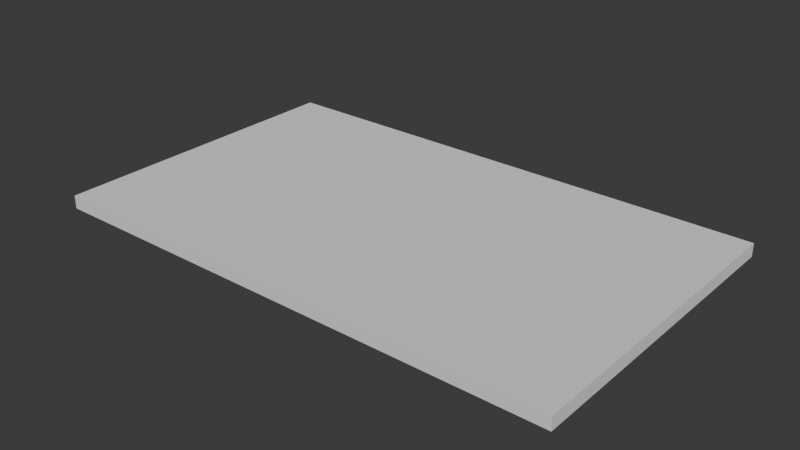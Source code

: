 # Source: CPM_CORNERNOTCH.blend  (saved by Blender 4.2.66; exported with 4.5.12 LTS)
import bpy
from mathutils import Matrix  # noqa: F401  (used for matrix-valued properties, if any)

bpy.ops.wm.read_factory_settings(use_empty=True)
scene = bpy.context.scene
scene.name = 'Scene'

# ---- collections
col_collection = bpy.data.collections.new('Collection'); scene.collection.children.link(col_collection)

# ---- node groups
ng_geonodemvcutpart = bpy.data.node_groups.new('GeoNodeMVCutPart', 'GeometryNodeTree')
_s = ng_geonodemvcutpart.interface.new_socket(name='Geometry', in_out='OUTPUT', socket_type='NodeSocketGeometry')
_s = ng_geonodemvcutpart.interface.new_socket(name='Geometry', in_out='INPUT', socket_type='NodeSocketGeometry')
_s = ng_geonodemvcutpart.interface.new_socket(name='Length', in_out='INPUT', socket_type='NodeSocketFloat')
_s.subtype = 'DISTANCE'
_s = ng_geonodemvcutpart.interface.new_socket(name='Width', in_out='INPUT', socket_type='NodeSocketFloat')
_s.subtype = 'DISTANCE'
_s = ng_geonodemvcutpart.interface.new_socket(name='Thickness', in_out='INPUT', socket_type='NodeSocketFloat')
_s.subtype = 'DISTANCE'
_s = ng_geonodemvcutpart.interface.new_socket(name='Mirror X', in_out='INPUT', socket_type='NodeSocketBool')
_s = ng_geonodemvcutpart.interface.new_socket(name='Mirror Y', in_out='INPUT', socket_type='NodeSocketBool')
_s = ng_geonodemvcutpart.interface.new_socket(name='Mirror Z', in_out='INPUT', socket_type='NodeSocketBool')
_s = ng_geonodemvcutpart.interface.new_socket(name='Top Surface', in_out='INPUT', socket_type='NodeSocketMaterial')
_s = ng_geonodemvcutpart.interface.new_socket(name='Bottom Surface', in_out='INPUT', socket_type='NodeSocketMaterial')
_s = ng_geonodemvcutpart.interface.new_socket(name='Edge W1', in_out='INPUT', socket_type='NodeSocketMaterial')
_s = ng_geonodemvcutpart.interface.new_socket(name='Edge W2', in_out='INPUT', socket_type='NodeSocketMaterial')
_s = ng_geonodemvcutpart.interface.new_socket(name='Edge L1', in_out='INPUT', socket_type='NodeSocketMaterial')
_s = ng_geonodemvcutpart.interface.new_socket(name='Edge L2', in_out='INPUT', socket_type='NodeSocketMaterial')
ng_geonodemvcutpart.is_modifier = True
_N = ng_geonodemvcutpart.nodes; _L = ng_geonodemvcutpart.links
n0 = _N.new('NodeGroupOutput'); n0.name = 'Group Output'; n0.location = (1993, -12)
n1 = _N.new('GeometryNodeTransform'); n1.name = 'Transform Geometry.001'; n1.location = (1784, -11)
n2 = _N.new('GeometryNodeSetMaterial'); n2.name = 'Set Material'; n2.location = (609, 485)
n3 = _N.new('GeometryNodeSetMaterial'); n3.name = 'Set Material.001'; n3.location = (783, 401)
n4 = _N.new('GeometryNodeSetMaterial'); n4.name = 'Set Material.002'; n4.location = (960, 318)
n5 = _N.new('GeometryNodeSetMaterial'); n5.name = 'Set Material.003'; n5.location = (1155, 223)
n6 = _N.new('GeometryNodeSetMaterial'); n6.name = 'Set Material.004'; n6.location = (1344, 142)
n7 = _N.new('GeometryNodeSetMaterial'); n7.name = 'Set Material.005'; n7.location = (1531, 56)
n8 = _N.new('NodeGroupInput'); n8.name = 'Group Input.001'; n8.location = (-446, 453)
n9 = _N.new('GeometryNodeInputNormal'); n9.name = 'Normal'; n9.location = (-528, 600)
n9.legacy_corner_normals = True
n10 = _N.new('ShaderNodeSeparateXYZ'); n10.name = 'Separate XYZ'; n10.location = (-304, 641)
n11 = _N.new('FunctionNodeCompare'); n11.name = 'Compare.001'; n11.location = (39, 525)
n11.label = 'TOP FACE'
n11.hide = True
n11.operation = 'EQUAL'
n11.inputs[1].default_value = 1.0
n11.inputs[6].default_value = (0.0, 0.0, 0.0, 0.0)
n11.inputs[7].default_value = (0.0, 0.0, 0.0, 0.0)
n12 = _N.new('FunctionNodeCompare'); n12.name = 'Compare.002'; n12.location = (39, 477)
n12.label = 'BOTTOM FACE'
n12.hide = True
n12.operation = 'EQUAL'
n12.inputs[1].default_value = -1.0
n12.inputs[6].default_value = (0.0, 0.0, 0.0, 0.0)
n12.inputs[7].default_value = (0.0, 0.0, 0.0, 0.0)
n13 = _N.new('FunctionNodeCompare'); n13.name = 'Compare.003'; n13.location = (39, 709)
n13.label = 'W1'
n13.hide = True
n13.operation = 'EQUAL'
n13.inputs[1].default_value = -1.0
n13.inputs[6].default_value = (0.0, 0.0, 0.0, 0.0)
n13.inputs[7].default_value = (0.0, 0.0, 0.0, 0.0)
n14 = _N.new('FunctionNodeCompare'); n14.name = 'Compare.004'; n14.location = (39, 661)
n14.label = 'W2'
n14.hide = True
n14.operation = 'EQUAL'
n14.inputs[1].default_value = 1.0
n14.inputs[6].default_value = (0.0, 0.0, 0.0, 0.0)
n14.inputs[7].default_value = (0.0, 0.0, 0.0, 0.0)
n15 = _N.new('FunctionNodeCompare'); n15.name = 'Compare.005'; n15.location = (39, 613)
n15.label = 'L1'
n15.hide = True
n15.operation = 'EQUAL'
n15.inputs[1].default_value = -1.0
n15.inputs[6].default_value = (0.0, 0.0, 0.0, 0.0)
n15.inputs[7].default_value = (0.0, 0.0, 0.0, 0.0)
n16 = _N.new('ShaderNodeMath'); n16.name = 'Math'; n16.location = (-258, -282)
n16.hide = True
n16.operation = 'DIVIDE'
n16.inputs[1].default_value = 2.0
n17 = _N.new('ShaderNodeMath'); n17.name = 'Math.001'; n17.location = (-260, -328)
n17.hide = True
n17.operation = 'DIVIDE'
n17.inputs[1].default_value = 2.0
n18 = _N.new('ShaderNodeMath'); n18.name = 'Math.002'; n18.location = (-261, -377)
n18.hide = True
n18.operation = 'DIVIDE'
n18.inputs[1].default_value = 2.0
n19 = _N.new('ShaderNodeCombineXYZ'); n19.name = 'Combine XYZ'; n19.location = (-319, -72)
n20 = _N.new('ShaderNodeCombineXYZ'); n20.name = 'Combine XYZ.001'; n20.location = (7, -282)
n21 = _N.new('NodeGroupInput'); n21.name = 'Group Input'; n21.location = (-654, -70)
n22 = _N.new('GeometryNodeStoreNamedAttribute'); n22.name = 'Store Named Attribute'; n22.location = (105, 25)
n22.data_type = 'FLOAT_VECTOR'
n22.domain = 'CORNER'
n22.inputs[2].default_value = 'uv_map'
n23 = _N.new('GeometryNodeMeshCube'); n23.name = 'Cube'; n23.location = (-105, -80)
n24 = _N.new('GeometryNodeTransform'); n24.name = 'Transform Geometry'; n24.location = (335, -45)
n25 = _N.new('FunctionNodeCompare'); n25.name = 'Compare.006'; n25.location = (39, 566)
n25.label = 'L2'
n25.hide = True
n25.operation = 'EQUAL'
n25.inputs[1].default_value = 1.0
n25.inputs[6].default_value = (0.0, 0.0, 0.0, 0.0)
n25.inputs[7].default_value = (0.0, 0.0, 0.0, 0.0)
n26 = _N.new('ShaderNodeCombineXYZ'); n26.name = 'Combine XYZ.003'; n26.location = (220, -496)
n27 = _N.new('GeometryNodeSwitch'); n27.name = 'Switch.001'; n27.location = (-20, -500)
n27.hide = True
n27.input_type = 'FLOAT'
n27.inputs[1].default_value = 0.0
n28 = _N.new('GeometryNodeSwitch'); n28.name = 'Switch.002'; n28.location = (-25, -566)
n28.hide = True
n28.input_type = 'FLOAT'
n28.inputs[1].default_value = 0.0
n29 = _N.new('GeometryNodeSwitch'); n29.name = 'Switch.003'; n29.location = (-25, -626)
n29.hide = True
n29.input_type = 'FLOAT'
n29.inputs[1].default_value = 0.0
n30 = _N.new('ShaderNodeMath'); n30.name = 'Math.005'; n30.location = (-308, -536)
n30.hide = True
n30.operation = 'MULTIPLY'
n30.inputs[1].default_value = -1.0
n31 = _N.new('ShaderNodeMath'); n31.name = 'Math.006'; n31.location = (-311, -597)
n31.hide = True
n31.operation = 'MULTIPLY'
n31.inputs[1].default_value = -1.0
n32 = _N.new('ShaderNodeMath'); n32.name = 'Math.007'; n32.location = (-311, -655)
n32.hide = True
n32.operation = 'MULTIPLY'
n32.inputs[1].default_value = -1.0
_L.new(n21.outputs[1], n19.inputs[0])
_L.new(n21.outputs[2], n19.inputs[1])
_L.new(n21.outputs[3], n19.inputs[2])
_L.new(n19.outputs[0], n23.inputs[0])
_L.new(n22.outputs[0], n24.inputs[0])
_L.new(n21.outputs[1], n16.inputs[0])
_L.new(n16.outputs[0], n20.inputs[0])
_L.new(n20.outputs[0], n24.inputs[1])
_L.new(n21.outputs[2], n17.inputs[0])
_L.new(n17.outputs[0], n20.inputs[1])
_L.new(n21.outputs[3], n18.inputs[0])
_L.new(n18.outputs[0], n20.inputs[2])
_L.new(n9.outputs[0], n10.inputs[0])
_L.new(n8.outputs[7], n2.inputs[2])
_L.new(n23.outputs[0], n22.inputs[0])
_L.new(n23.outputs[1], n22.inputs[3])
_L.new(n24.outputs[0], n2.inputs[0])
_L.new(n11.outputs[0], n2.inputs[1])
_L.new(n10.outputs[2], n11.inputs[0])
_L.new(n10.outputs[2], n12.inputs[0])
_L.new(n2.outputs[0], n3.inputs[0])
_L.new(n12.outputs[0], n3.inputs[1])
_L.new(n8.outputs[8], n3.inputs[2])
_L.new(n8.outputs[9], n4.inputs[2])
_L.new(n3.outputs[0], n4.inputs[0])
_L.new(n7.outputs[0], n1.inputs[0])
_L.new(n13.outputs[0], n4.inputs[1])
_L.new(n10.outputs[0], n13.inputs[0])
_L.new(n10.outputs[0], n14.inputs[0])
_L.new(n4.outputs[0], n5.inputs[0])
_L.new(n8.outputs[10], n5.inputs[2])
_L.new(n14.outputs[0], n5.inputs[1])
_L.new(n5.outputs[0], n6.inputs[0])
_L.new(n10.outputs[1], n15.inputs[0])
_L.new(n10.outputs[1], n25.inputs[0])
_L.new(n15.outputs[0], n6.inputs[1])
_L.new(n6.outputs[0], n7.inputs[0])
_L.new(n25.outputs[0], n7.inputs[1])
_L.new(n8.outputs[11], n7.inputs[2])
_L.new(n8.outputs[12], n6.inputs[2])
_L.new(n26.outputs[0], n1.inputs[1])
_L.new(n27.outputs[0], n26.inputs[0])
_L.new(n28.outputs[0], n26.inputs[1])
_L.new(n29.outputs[0], n26.inputs[2])
_L.new(n30.outputs[0], n27.inputs[2])
_L.new(n31.outputs[0], n28.inputs[2])
_L.new(n32.outputs[0], n29.inputs[2])
_L.new(n1.outputs[0], n0.inputs[0])
_L.new(n21.outputs[1], n30.inputs[0])
_L.new(n21.outputs[2], n31.inputs[0])
_L.new(n21.outputs[3], n32.inputs[0])
_L.new(n21.outputs[4], n27.inputs[0])
_L.new(n21.outputs[5], n28.inputs[0])
_L.new(n21.outputs[6], n29.inputs[0])
n0.is_active_output = True
ng_cpm_cornernotch = bpy.data.node_groups.new('CPM_CORNERNOTCH', 'GeometryNodeTree')
_s = ng_cpm_cornernotch.interface.new_socket(name='Geometry', in_out='OUTPUT', socket_type='NodeSocketGeometry')
_s = ng_cpm_cornernotch.interface.new_socket(name='Geometry', in_out='INPUT', socket_type='NodeSocketGeometry')
_s = ng_cpm_cornernotch.interface.new_socket(name='X', in_out='INPUT', socket_type='NodeSocketFloat')
_s.subtype = 'DISTANCE'
_s = ng_cpm_cornernotch.interface.new_socket(name='Y', in_out='INPUT', socket_type='NodeSocketFloat')
_s.subtype = 'DISTANCE'
_s = ng_cpm_cornernotch.interface.new_socket(name='Route Depth', in_out='INPUT', socket_type='NodeSocketFloat')
_s.subtype = 'DISTANCE'
_s = ng_cpm_cornernotch.interface.new_socket(name='Flip X', in_out='INPUT', socket_type='NodeSocketBool')
_s = ng_cpm_cornernotch.interface.new_socket(name='Flip Y', in_out='INPUT', socket_type='NodeSocketBool')
_s = ng_cpm_cornernotch.interface.new_socket(name='Flip Z', in_out='INPUT', socket_type='NodeSocketBool')
_s = ng_cpm_cornernotch.interface.new_socket(name='Turn On', in_out='INPUT', socket_type='NodeSocketBool')
_s.default_value = True
_s = ng_cpm_cornernotch.interface.new_socket(name='Material', in_out='INPUT', socket_type='NodeSocketMaterial')
ng_cpm_cornernotch.is_modifier = True
_N = ng_cpm_cornernotch.nodes; _L = ng_cpm_cornernotch.links
n0 = _N.new('GeometryNodeMeshCube'); n0.name = 'Cube'; n0.location = (661, -62)
n1 = _N.new('ShaderNodeCombineXYZ'); n1.name = 'Combine XYZ.001'; n1.location = (211, -83)
n2 = _N.new('NodeGroupOutput'); n2.name = 'Group Output'; n2.location = (2720, -180)
n3 = _N.new('GeometryNodeMeshBoolean'); n3.name = 'Mesh Boolean'; n3.location = (317, -40)
n3.solver = 'EXACT'
n4 = _N.new('NodeFrame'); n4.name = 'Frame.001'; n4.location = (-560, 220)
n4.label = 'Create Boolean Cube'
n4.width = 1051
n5 = _N.new('NodeGroupInput'); n5.name = 'Group Input.002'; n5.location = (30, -40)
n6 = _N.new('NodeFrame'); n6.name = 'Frame'; n6.location = (1820, -160)
n6.label = 'BOOLEAN MESH'
n6.width = 487
n7 = _N.new('NodeGroupInput'); n7.name = 'Group Input.004'; n7.location = (30, -156)
n8 = _N.new('GeometryNodeTransform'); n8.name = 'Transform Geometry.001'; n8.location = (550, -40)
n9 = _N.new('ShaderNodeCombineXYZ'); n9.name = 'Combine XYZ.005'; n9.location = (290, -120)
n9.label = 'LOCATION'
n10 = _N.new('NodeGroupInput'); n10.name = 'Group Input.007'; n10.location = (-300, -460)
n11 = _N.new('NodeFrame'); n11.name = 'Frame.012'; n11.location = (60, -380)
n11.label = 'MX'
n11.width = 200
n12 = _N.new('NodeFrame'); n12.name = 'Frame.013'; n12.location = (60, -500)
n12.label = 'MY'
n12.width = 200
n13 = _N.new('NodeFrame'); n13.name = 'Frame.014'; n13.location = (60, -620)
n13.label = 'MZ'
n13.width = 200
n14 = _N.new('NodeFrame'); n14.name = 'Frame.015'; n14.location = (60, -740)
n14.label = 'LENGTH'
n14.width = 390
n15 = _N.new('NodeFrame'); n15.name = 'Frame.017'; n15.location = (60, -980)
n15.label = 'THICKNESS'
n15.width = 390
n16 = _N.new('GeometryNodeBoundBox'); n16.name = 'Bounding Box.004'; n16.location = (-300, -800)
n17 = _N.new('ShaderNodeSeparateXYZ'); n17.name = 'Separate XYZ.008'; n17.location = (-300, -940)
n17.label = 'MAX SIZE 0 & Length'
n17.width = 163
n17.hide = True
n18 = _N.new('ShaderNodeSeparateXYZ'); n18.name = 'Separate XYZ.009'; n18.location = (-300, -980)
n18.label = 'MIN SIZE 0 & -Length'
n18.width = 158
n18.hide = True
n19 = _N.new('FunctionNodeCompare'); n19.name = 'Compare'; n19.location = (30, -45)
n19.hide = True
n19.operation = 'LESS_EQUAL'
n20 = _N.new('FunctionNodeCompare'); n20.name = 'Compare.001'; n20.location = (30, -45)
n20.hide = True
n20.operation = 'LESS_EQUAL'
n21 = _N.new('FunctionNodeCompare'); n21.name = 'Compare.002'; n21.location = (30, -45)
n21.hide = True
n21.operation = 'LESS_EQUAL'
n22 = _N.new('ShaderNodeMath'); n22.name = 'Math.022'; n22.location = (30, -45)
n22.hide = True
n22.operation = 'ABSOLUTE'
n23 = _N.new('ShaderNodeMath'); n23.name = 'Math.024'; n23.location = (30, -45)
n23.hide = True
n23.operation = 'ABSOLUTE'
n24 = _N.new('NodeFrame'); n24.name = 'Frame.021'; n24.location = (60, -860)
n24.label = 'WIDTH'
n24.width = 390
n25 = _N.new('ShaderNodeMath'); n25.name = 'Math.025'; n25.location = (30, -45)
n25.hide = True
n25.operation = 'ABSOLUTE'
n26 = _N.new('GeometryNodeSwitch'); n26.name = 'Switch.011'; n26.location = (220, -45)
n26.hide = True
n26.input_type = 'FLOAT'
n27 = _N.new('GeometryNodeSwitch'); n27.name = 'Switch.014'; n27.location = (220, -45)
n27.hide = True
n27.input_type = 'FLOAT'
n28 = _N.new('GeometryNodeSwitch'); n28.name = 'Switch.015'; n28.location = (220, -45)
n28.hide = True
n28.input_type = 'FLOAT'
n29 = _N.new('GeometryNodeSwitch'); n29.name = 'Switch'; n29.location = (2460, -160)
n30 = _N.new('ShaderNodeVectorMath'); n30.name = 'Vector Math'; n30.location = (441, -117)
n30.operation = 'MULTIPLY'
n30.inputs[1].default_value = (2.0, 2.0, 2.0)
n31 = _N.new('GeometryNodeSwitch'); n31.name = 'Switch.001'; n31.location = (30, -160)
n31.hide = True
n31.input_type = 'FLOAT'
n31.inputs[1].default_value = 0.0
n32 = _N.new('GeometryNodeSwitch'); n32.name = 'Switch.002'; n32.location = (30, -220)
n32.hide = True
n32.input_type = 'FLOAT'
n32.inputs[1].default_value = 0.0
n33 = _N.new('GeometryNodeSwitch'); n33.name = 'Switch.003'; n33.location = (30, -280)
n33.hide = True
n33.input_type = 'FLOAT'
n33.inputs[1].default_value = 0.0
n34 = _N.new('GeometryNodeSetPosition'); n34.name = 'Set Position'; n34.location = (630, -40)
n35 = _N.new('GeometryNodeSwitch'); n35.name = 'Switch.004'; n35.location = (230, -180)
n35.hide = True
n35.input_type = 'FLOAT'
n35.inputs[1].default_value = 0.0
n36 = _N.new('ShaderNodeCombineXYZ'); n36.name = 'Combine XYZ'; n36.location = (430, -80)
n37 = _N.new('ShaderNodeMath'); n37.name = 'Math'; n37.location = (30, -220)
n37.hide = True
n37.operation = 'MULTIPLY'
n37.inputs[1].default_value = -1.0
n38 = _N.new('GeometryNodeSwitch'); n38.name = 'Switch.005'; n38.location = (230, -260)
n38.hide = True
n38.input_type = 'FLOAT'
n38.inputs[1].default_value = 0.0
n39 = _N.new('ShaderNodeMath'); n39.name = 'Math.001'; n39.location = (30, -300)
n39.hide = True
n39.operation = 'MULTIPLY'
n39.inputs[1].default_value = -1.0
n40 = _N.new('GeometryNodeSwitch'); n40.name = 'Switch.006'; n40.location = (230, -340)
n40.hide = True
n40.input_type = 'FLOAT'
n40.inputs[1].default_value = 0.0
n41 = _N.new('ShaderNodeMath'); n41.name = 'Math.002'; n41.location = (30, -380)
n41.hide = True
n41.operation = 'MULTIPLY'
n41.inputs[1].default_value = -1.0
n42 = _N.new('NodeFrame'); n42.name = 'Frame.002'; n42.location = (680, -160)
n42.label = 'FLIP'
n42.width = 720
n43 = _N.new('NodeFrame'); n43.name = 'Frame.003'; n43.location = (880, -570)
n43.label = 'MIRROR'
n43.width = 800
n44 = _N.new('GeometryNodeSetMaterial'); n44.name = 'Set Material'; n44.location = (881, -80)
n0.parent = n4
n1.parent = n4
n3.parent = n6
n5.parent = n4
n7.parent = n6
n8.parent = n42
n9.parent = n42
n19.parent = n11
n20.parent = n12
n21.parent = n13
n22.parent = n14
n23.parent = n15
n25.parent = n24
n26.parent = n14
n27.parent = n24
n28.parent = n15
n30.parent = n4
n31.parent = n42
n32.parent = n42
n33.parent = n42
n34.parent = n43
n35.parent = n43
n36.parent = n43
n37.parent = n43
n38.parent = n43
n39.parent = n43
n40.parent = n43
n41.parent = n43
n44.parent = n4
_L.new(n30.outputs[0], n0.inputs[0])
_L.new(n5.outputs[1], n1.inputs[0])
_L.new(n5.outputs[2], n1.inputs[1])
_L.new(n5.outputs[3], n1.inputs[2])
_L.new(n7.outputs[0], n3.inputs[0])
_L.new(n44.outputs[0], n8.inputs[0])
_L.new(n34.outputs[0], n3.inputs[1])
_L.new(n9.outputs[0], n8.inputs[1])
_L.new(n16.outputs[1], n18.inputs[0])
_L.new(n16.outputs[2], n17.inputs[0])
_L.new(n17.outputs[0], n19.inputs[0])
_L.new(n17.outputs[1], n20.inputs[0])
_L.new(n17.outputs[2], n21.inputs[0])
_L.new(n17.outputs[0], n26.inputs[1])
_L.new(n18.outputs[0], n22.inputs[0])
_L.new(n22.outputs[0], n26.inputs[2])
_L.new(n19.outputs[0], n26.inputs[0])
_L.new(n20.outputs[0], n27.inputs[0])
_L.new(n25.outputs[0], n27.inputs[2])
_L.new(n17.outputs[1], n27.inputs[1])
_L.new(n21.outputs[0], n28.inputs[0])
_L.new(n23.outputs[0], n28.inputs[2])
_L.new(n18.outputs[1], n25.inputs[0])
_L.new(n18.outputs[2], n23.inputs[0])
_L.new(n17.outputs[2], n28.inputs[1])
_L.new(n10.outputs[0], n16.inputs[0])
_L.new(n7.outputs[7], n29.inputs[0])
_L.new(n3.outputs[0], n29.inputs[2])
_L.new(n7.outputs[0], n29.inputs[1])
_L.new(n1.outputs[0], n30.inputs[0])
_L.new(n10.outputs[4], n31.inputs[0])
_L.new(n26.outputs[0], n31.inputs[2])
_L.new(n31.outputs[0], n9.inputs[0])
_L.new(n10.outputs[5], n32.inputs[0])
_L.new(n27.outputs[0], n32.inputs[2])
_L.new(n32.outputs[0], n9.inputs[1])
_L.new(n10.outputs[6], n33.inputs[0])
_L.new(n28.outputs[0], n33.inputs[2])
_L.new(n33.outputs[0], n9.inputs[2])
_L.new(n8.outputs[0], n34.inputs[0])
_L.new(n19.outputs[0], n35.inputs[0])
_L.new(n35.outputs[0], n36.inputs[0])
_L.new(n36.outputs[0], n34.inputs[3])
_L.new(n26.outputs[0], n37.inputs[0])
_L.new(n37.outputs[0], n35.inputs[2])
_L.new(n39.outputs[0], n38.inputs[2])
_L.new(n41.outputs[0], n40.inputs[2])
_L.new(n38.outputs[0], n36.inputs[1])
_L.new(n40.outputs[0], n36.inputs[2])
_L.new(n20.outputs[0], n38.inputs[0])
_L.new(n27.outputs[0], n39.inputs[0])
_L.new(n28.outputs[0], n41.inputs[0])
_L.new(n21.outputs[0], n40.inputs[0])
_L.new(n29.outputs[0], n2.inputs[0])
_L.new(n0.outputs[0], n44.inputs[0])
_L.new(n10.outputs[8], n44.inputs[2])
n2.is_active_output = True

# ---- world
world_world = bpy.data.worlds.new('World'); scene.world = world_world
world_world.use_nodes = True; world_world.node_tree.nodes.clear()
_N = world_world.node_tree.nodes; _L = world_world.node_tree.links
n0 = _N.new('ShaderNodeOutputWorld'); n0.name = 'World Output'; n0.location = (300, 300)
n1 = _N.new('ShaderNodeBackground'); n1.name = 'Background'; n1.location = (10, 300)
n1.inputs[0].default_value = (0.05088, 0.05088, 0.05088, 1.0)
_L.new(n1.outputs[0], n0.inputs[0])
n0.is_active_output = True
world_world.color = (0.05088, 0.05088, 0.05088)
world_world.use_sun_shadow = False
world_world.sun_shadow_jitter_overblur = 0.0

# ---- meshes
me_cube_001 = bpy.data.meshes.new('Cube.001')
me_cube_001.from_pydata([], [], [])
_uv = me_cube_001.uv_layers.new(name='UVMap')
_uv.uv.foreach_set('vector', [])
me_cube_001.update()

# ---- objects
ob_misc_part = bpy.data.objects.new('Misc Part', me_cube_001)

# ---- transforms, parenting, visibility, modifiers, constraints
ob_misc_part.location = (-0.1484, -0.02023, 3.052e-05)
ob_misc_part.display.show_shadows = False
_m = ob_misc_part.modifiers.new('GeometryNodes', 'NODES')
_m.node_group = ng_geonodemvcutpart
_gi = [s.identifier for s in ng_geonodemvcutpart.interface.items_tree if s.item_type == 'SOCKET' and s.in_out == 'INPUT']
_m[_gi[1]] = 0.762  # Length
_m[_gi[2]] = 0.4572  # Width
_m[_gi[3]] = 0.01905  # Thickness
_m[_gi[7]] = None  # Top Surface
_m[_gi[8]] = None  # Bottom Surface
_m[_gi[9]] = None  # Edge W1
_m[_gi[10]] = None  # Edge W2
_m[_gi[11]] = None  # Edge L1
_m[_gi[12]] = None  # Edge L2
_m = ob_misc_part.modifiers.new('Token Name', 'NODES')
_m.node_group = ng_cpm_cornernotch
_gi = [s.identifier for s in ng_cpm_cornernotch.interface.items_tree if s.item_type == 'SOCKET' and s.in_out == 'INPUT']
_m[_gi[1]] = 0.1524  # X
_m[_gi[2]] = 0.0762  # Y
_m[_gi[3]] = 0.01905  # Route Depth
_m[_gi[8]] = None  # Material
_m.show_render = False

# ---- collection membership
col_collection.objects.link(ob_misc_part)

# ---- scene / render settings (as saved in the file)
scene.frame_start = 1; scene.frame_end = 250; scene.frame_set(1)
scene.render.engine = 'BLENDER_EEVEE_NEXT'
scene.cycles.sampling_pattern = 'TABULATED_SOBOL'
scene.eevee.taa_samples = 250
scene.eevee.use_gtao = True
scene.eevee.ray_tracing_options.trace_max_roughness = 0.0
scene.eevee.use_raytracing = True
bpy.context.view_layer.update()

# ---- added for rendering (the .blend has no active camera and no usable light): camera, sun
cam_auto = bpy.data.cameras.new('AutoCamera')
cam_auto.lens = 50.0
cam_auto.sensor_width = 36.0
cam_auto.clip_end = 1000.0
ob_auto_camera = bpy.data.objects.new('AutoCamera', cam_auto)
scene.collection.objects.link(ob_auto_camera)
ob_auto_camera.location = (1.05499, -0.778488, 0.667458)
ob_auto_camera.rotation_euler = (1.09748, -7.21219e-08, 0.694738)
scene.camera = ob_auto_camera
light_auto_sun = bpy.data.lights.new('AutoSun', 'SUN')
light_auto_sun.energy = 3.0
light_auto_sun.angle = 0.0523599
ob_auto_sun = bpy.data.objects.new('AutoSun', light_auto_sun)
scene.collection.objects.link(ob_auto_sun)
ob_auto_sun.rotation_euler = (0.872665, 0.174533, 0.523599)
bpy.context.view_layer.update()
